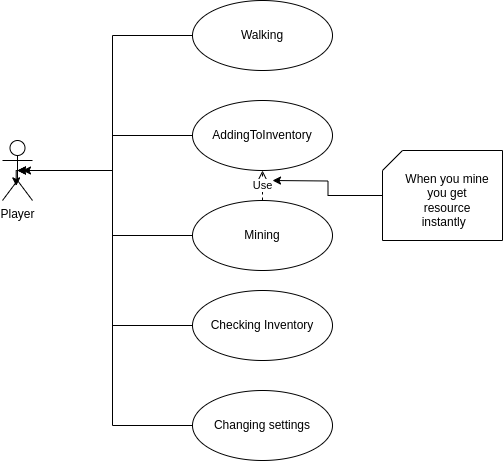

The diagram above was exported from draw.io. Its source (the exported page's mxGraphModel, read from the mxfile embedded in the PNG):
<mxGraphModel dx="1755" dy="1040" grid="1" gridSize="10" guides="1" tooltips="1" connect="1" arrows="1" fold="1" page="1" pageScale="1" pageWidth="827" pageHeight="1169" math="0" shadow="0">
  <root>
    <mxCell id="0" />
    <mxCell id="1" parent="0" />
    <mxCell id="wwI0kdBU-VRupmtwfWPw-6" value="Player" style="shape=umlActor;verticalLabelPosition=bottom;verticalAlign=top;html=1;" vertex="1" parent="1">
      <mxGeometry x="130" y="380" width="30" height="60" as="geometry" />
    </mxCell>
    <mxCell id="wwI0kdBU-VRupmtwfWPw-7" value="Walking" style="ellipse;whiteSpace=wrap;html=1;" vertex="1" parent="1">
      <mxGeometry x="320" y="240" width="140" height="70" as="geometry" />
    </mxCell>
    <mxCell id="wwI0kdBU-VRupmtwfWPw-8" value="AddingToInventory" style="ellipse;whiteSpace=wrap;html=1;" vertex="1" parent="1">
      <mxGeometry x="320" y="340" width="140" height="70" as="geometry" />
    </mxCell>
    <mxCell id="wwI0kdBU-VRupmtwfWPw-9" value="Mining" style="ellipse;whiteSpace=wrap;html=1;" vertex="1" parent="1">
      <mxGeometry x="320" y="440" width="140" height="70" as="geometry" />
    </mxCell>
    <mxCell id="wwI0kdBU-VRupmtwfWPw-10" value="Checking Inventory" style="ellipse;whiteSpace=wrap;html=1;" vertex="1" parent="1">
      <mxGeometry x="320" y="530" width="140" height="70" as="geometry" />
    </mxCell>
    <mxCell id="wwI0kdBU-VRupmtwfWPw-17" style="edgeStyle=orthogonalEdgeStyle;rounded=0;orthogonalLoop=1;jettySize=auto;html=1;" edge="1" parent="1" source="wwI0kdBU-VRupmtwfWPw-11">
      <mxGeometry relative="1" as="geometry">
        <mxPoint x="150" y="410" as="targetPoint" />
        <Array as="points">
          <mxPoint x="240" y="665" />
          <mxPoint x="240" y="410" />
        </Array>
      </mxGeometry>
    </mxCell>
    <mxCell id="wwI0kdBU-VRupmtwfWPw-11" value="Changing settings" style="ellipse;whiteSpace=wrap;html=1;" vertex="1" parent="1">
      <mxGeometry x="320" y="630" width="140" height="70" as="geometry" />
    </mxCell>
    <mxCell id="wwI0kdBU-VRupmtwfWPw-13" style="edgeStyle=orthogonalEdgeStyle;rounded=0;orthogonalLoop=1;jettySize=auto;html=1;entryX=0.456;entryY=0.756;entryDx=0;entryDy=0;entryPerimeter=0;" edge="1" parent="1" source="wwI0kdBU-VRupmtwfWPw-10" target="wwI0kdBU-VRupmtwfWPw-6">
      <mxGeometry relative="1" as="geometry">
        <Array as="points">
          <mxPoint x="240" y="565" />
          <mxPoint x="240" y="410" />
          <mxPoint x="144" y="410" />
        </Array>
      </mxGeometry>
    </mxCell>
    <mxCell id="wwI0kdBU-VRupmtwfWPw-14" style="edgeStyle=orthogonalEdgeStyle;rounded=0;orthogonalLoop=1;jettySize=auto;html=1;entryX=0.5;entryY=0.5;entryDx=0;entryDy=0;entryPerimeter=0;" edge="1" parent="1" source="wwI0kdBU-VRupmtwfWPw-9" target="wwI0kdBU-VRupmtwfWPw-6">
      <mxGeometry relative="1" as="geometry" />
    </mxCell>
    <mxCell id="wwI0kdBU-VRupmtwfWPw-16" style="edgeStyle=orthogonalEdgeStyle;rounded=0;orthogonalLoop=1;jettySize=auto;html=1;entryX=0.5;entryY=0.5;entryDx=0;entryDy=0;entryPerimeter=0;" edge="1" parent="1" source="wwI0kdBU-VRupmtwfWPw-7" target="wwI0kdBU-VRupmtwfWPw-6">
      <mxGeometry relative="1" as="geometry">
        <Array as="points">
          <mxPoint x="240" y="275" />
          <mxPoint x="240" y="410" />
        </Array>
      </mxGeometry>
    </mxCell>
    <mxCell id="wwI0kdBU-VRupmtwfWPw-18" style="edgeStyle=orthogonalEdgeStyle;rounded=0;orthogonalLoop=1;jettySize=auto;html=1;entryX=0.5;entryY=0.5;entryDx=0;entryDy=0;entryPerimeter=0;" edge="1" parent="1" source="wwI0kdBU-VRupmtwfWPw-8" target="wwI0kdBU-VRupmtwfWPw-6">
      <mxGeometry relative="1" as="geometry" />
    </mxCell>
    <mxCell id="wwI0kdBU-VRupmtwfWPw-20" value="Use" style="endArrow=open;endSize=12;dashed=1;html=1;rounded=0;exitX=0.5;exitY=0;exitDx=0;exitDy=0;entryX=0.5;entryY=1;entryDx=0;entryDy=0;" edge="1" parent="1" source="wwI0kdBU-VRupmtwfWPw-9" target="wwI0kdBU-VRupmtwfWPw-8">
      <mxGeometry width="160" relative="1" as="geometry">
        <mxPoint x="180" y="490" as="sourcePoint" />
        <mxPoint x="430" y="420" as="targetPoint" />
      </mxGeometry>
    </mxCell>
    <mxCell id="wwI0kdBU-VRupmtwfWPw-22" style="edgeStyle=orthogonalEdgeStyle;rounded=0;orthogonalLoop=1;jettySize=auto;html=1;" edge="1" parent="1" source="wwI0kdBU-VRupmtwfWPw-21">
      <mxGeometry relative="1" as="geometry">
        <mxPoint x="400" y="420" as="targetPoint" />
      </mxGeometry>
    </mxCell>
    <mxCell id="wwI0kdBU-VRupmtwfWPw-21" value="" style="verticalLabelPosition=bottom;verticalAlign=top;html=1;shape=card;whiteSpace=wrap;size=20;arcSize=12;" vertex="1" parent="1">
      <mxGeometry x="510" y="390" width="120" height="90" as="geometry" />
    </mxCell>
    <mxCell id="wwI0kdBU-VRupmtwfWPw-23" value="When you mine you get resource instantly&amp;nbsp;&amp;nbsp;" style="text;html=1;align=center;verticalAlign=middle;whiteSpace=wrap;rounded=0;" vertex="1" parent="1">
      <mxGeometry x="530" y="425" width="90" height="30" as="geometry" />
    </mxCell>
  </root>
</mxGraphModel>